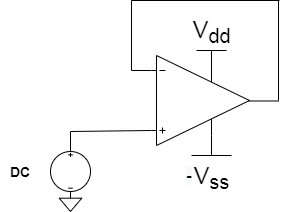

The diagram above was exported from draw.io. Its source (the exported page's mxGraphModel, read from the mxfile embedded in the PNG):
<mxGraphModel dx="868" dy="450" grid="1" gridSize="10" guides="1" tooltips="1" connect="1" arrows="1" fold="1" page="1" pageScale="1" pageWidth="1100" pageHeight="850" background="#ffffff" math="0" shadow="0">
  <root>
    <mxCell id="0" />
    <mxCell id="1" parent="0" />
    <mxCell id="p82cF0BO60dyyyLGFtA5-1" value="" style="pointerEvents=1;verticalLabelPosition=bottom;shadow=0;dashed=0;align=center;html=1;verticalAlign=top;shape=mxgraph.electrical.signal_sources.dc_source_3;" vertex="1" parent="1">
      <mxGeometry x="479" y="251" width="40" height="40" as="geometry" />
    </mxCell>
    <mxCell id="p82cF0BO60dyyyLGFtA5-2" value="" style="verticalLabelPosition=bottom;shadow=0;dashed=0;align=center;html=1;verticalAlign=top;shape=mxgraph.electrical.abstract.operational_amp_1;direction=east;" vertex="1" parent="1">
      <mxGeometry x="580" y="155" width="98" height="90" as="geometry" />
    </mxCell>
    <mxCell id="p82cF0BO60dyyyLGFtA5-4" value="" style="endArrow=none;html=1;" edge="1" parent="1">
      <mxGeometry width="50" height="50" relative="1" as="geometry">
        <mxPoint x="499" y="251" as="sourcePoint" />
        <mxPoint x="499" y="231" as="targetPoint" />
      </mxGeometry>
    </mxCell>
    <mxCell id="p82cF0BO60dyyyLGFtA5-5" value="" style="endArrow=none;html=1;entryX=0.95;entryY=0.6;entryDx=0;entryDy=0;entryPerimeter=0;" edge="1" parent="1">
      <mxGeometry width="50" height="50" relative="1" as="geometry">
        <mxPoint x="499" y="231" as="sourcePoint" />
        <mxPoint x="580" y="230" as="targetPoint" />
      </mxGeometry>
    </mxCell>
    <mxCell id="p82cF0BO60dyyyLGFtA5-6" value="" style="pointerEvents=1;verticalLabelPosition=bottom;shadow=0;dashed=0;align=center;html=1;verticalAlign=top;shape=mxgraph.electrical.signal_sources.signal_ground;" vertex="1" parent="1">
      <mxGeometry x="487.75" y="291" width="22.5" height="20" as="geometry" />
    </mxCell>
    <mxCell id="p82cF0BO60dyyyLGFtA5-7" value="V&lt;sub&gt;dd&lt;/sub&gt;" style="verticalLabelPosition=top;verticalAlign=bottom;shape=mxgraph.electrical.signal_sources.vdd;shadow=0;dashed=0;align=center;strokeWidth=1;fontSize=24;html=1;flipV=1;" vertex="1" parent="1">
      <mxGeometry x="625" y="150" width="30" height="20" as="geometry" />
    </mxCell>
    <mxCell id="p82cF0BO60dyyyLGFtA5-8" value="V&lt;sub&gt;ss&lt;/sub&gt;" style="pointerEvents=1;verticalLabelPosition=bottom;shadow=0;dashed=0;align=center;html=1;verticalAlign=top;shape=mxgraph.electrical.signal_sources.vss2;fontSize=24;flipV=1;" vertex="1" parent="1">
      <mxGeometry x="620" y="235" width="40" height="20" as="geometry" />
    </mxCell>
    <mxCell id="p82cF0BO60dyyyLGFtA5-9" value="&lt;span style=&quot;font-size: 14px&quot;&gt;&lt;b&gt;DC&lt;/b&gt;&lt;/span&gt;" style="text;html=1;strokeColor=none;fillColor=none;align=center;verticalAlign=middle;whiteSpace=wrap;rounded=0;" vertex="1" parent="1">
      <mxGeometry x="429" y="261" width="40" height="20" as="geometry" />
    </mxCell>
    <mxCell id="p82cF0BO60dyyyLGFtA5-10" value="" style="endArrow=none;html=1;" edge="1" parent="1">
      <mxGeometry width="50" height="50" relative="1" as="geometry">
        <mxPoint x="677" y="200.5" as="sourcePoint" />
        <mxPoint x="707" y="200.5" as="targetPoint" />
      </mxGeometry>
    </mxCell>
    <mxCell id="p82cF0BO60dyyyLGFtA5-12" value="" style="endArrow=none;html=1;" edge="1" parent="1">
      <mxGeometry width="50" height="50" relative="1" as="geometry">
        <mxPoint x="707" y="200" as="sourcePoint" />
        <mxPoint x="707" y="100" as="targetPoint" />
      </mxGeometry>
    </mxCell>
    <mxCell id="p82cF0BO60dyyyLGFtA5-13" value="" style="endArrow=none;html=1;" edge="1" parent="1">
      <mxGeometry width="50" height="50" relative="1" as="geometry">
        <mxPoint x="560" y="100" as="sourcePoint" />
        <mxPoint x="708" y="100" as="targetPoint" />
      </mxGeometry>
    </mxCell>
    <mxCell id="p82cF0BO60dyyyLGFtA5-14" value="" style="endArrow=none;html=1;" edge="1" parent="1">
      <mxGeometry width="50" height="50" relative="1" as="geometry">
        <mxPoint x="560" y="170" as="sourcePoint" />
        <mxPoint x="560" y="100" as="targetPoint" />
      </mxGeometry>
    </mxCell>
    <mxCell id="p82cF0BO60dyyyLGFtA5-15" value="" style="endArrow=none;html=1;" edge="1" parent="1">
      <mxGeometry width="50" height="50" relative="1" as="geometry">
        <mxPoint x="560" y="170" as="sourcePoint" />
        <mxPoint x="580" y="170" as="targetPoint" />
      </mxGeometry>
    </mxCell>
    <mxCell id="p82cF0BO60dyyyLGFtA5-16" value="&lt;span style=&quot;color: rgb(0, 0, 0); font-family: helvetica; font-size: 17px; font-style: normal; font-weight: 700; letter-spacing: normal; text-align: center; text-indent: 0px; text-transform: none; word-spacing: 0px; background-color: rgb(248, 249, 250); display: inline; float: none;&quot;&gt;-&lt;/span&gt;" style="text;whiteSpace=wrap;html=1;" vertex="1" parent="1">
      <mxGeometry x="613" y="259" width="30" height="30" as="geometry" />
    </mxCell>
  </root>
</mxGraphModel>